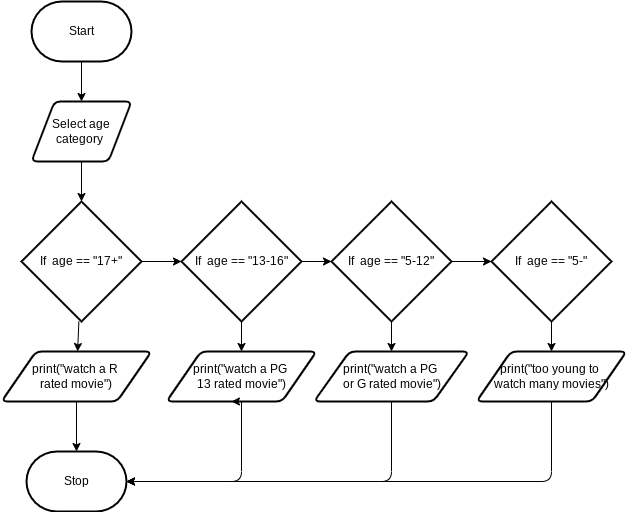

The diagram above was exported from draw.io. Its source (the exported page's mxGraphModel, read from the mxfile embedded in the PNG):
<mxGraphModel dx="1314" dy="741" grid="1" gridSize="10" guides="1" tooltips="1" connect="1" arrows="1" fold="1" page="1" pageScale="1" pageWidth="827" pageHeight="1169" math="0" shadow="0">
  <root>
    <mxCell id="0" />
    <mxCell id="1" parent="0" />
    <mxCell id="10" style="edgeStyle=none;html=1;" edge="1" parent="1" source="2" target="3">
      <mxGeometry relative="1" as="geometry" />
    </mxCell>
    <mxCell id="2" value="Start" style="strokeWidth=2;html=1;shape=mxgraph.flowchart.terminator;whiteSpace=wrap;" vertex="1" parent="1">
      <mxGeometry x="180" y="20" width="100" height="60" as="geometry" />
    </mxCell>
    <mxCell id="11" style="edgeStyle=none;html=1;entryX=0.5;entryY=0;entryDx=0;entryDy=0;entryPerimeter=0;" edge="1" parent="1" source="3" target="6">
      <mxGeometry relative="1" as="geometry" />
    </mxCell>
    <mxCell id="3" value="Select age category&amp;nbsp;" style="shape=parallelogram;html=1;strokeWidth=2;perimeter=parallelogramPerimeter;whiteSpace=wrap;rounded=1;arcSize=12;size=0.23;" vertex="1" parent="1">
      <mxGeometry x="180" y="120" width="100" height="60" as="geometry" />
    </mxCell>
    <mxCell id="12" style="edgeStyle=none;html=1;entryX=0;entryY=0.5;entryDx=0;entryDy=0;entryPerimeter=0;" edge="1" parent="1" source="6" target="7">
      <mxGeometry relative="1" as="geometry" />
    </mxCell>
    <mxCell id="18" style="edgeStyle=none;html=1;" edge="1" parent="1" source="6" target="17">
      <mxGeometry relative="1" as="geometry" />
    </mxCell>
    <mxCell id="6" value="If&amp;nbsp; age == &quot;17+&quot;" style="strokeWidth=2;html=1;shape=mxgraph.flowchart.decision;whiteSpace=wrap;" vertex="1" parent="1">
      <mxGeometry x="170" y="220" width="120" height="120" as="geometry" />
    </mxCell>
    <mxCell id="13" style="edgeStyle=none;html=1;entryX=0;entryY=0.5;entryDx=0;entryDy=0;entryPerimeter=0;" edge="1" parent="1" source="7" target="8">
      <mxGeometry relative="1" as="geometry" />
    </mxCell>
    <mxCell id="27" style="edgeStyle=none;html=1;" edge="1" parent="1" source="7" target="24">
      <mxGeometry relative="1" as="geometry" />
    </mxCell>
    <mxCell id="7" value="If&amp;nbsp; age == &quot;13-16&quot;" style="strokeWidth=2;html=1;shape=mxgraph.flowchart.decision;whiteSpace=wrap;" vertex="1" parent="1">
      <mxGeometry x="330" y="220" width="120" height="120" as="geometry" />
    </mxCell>
    <mxCell id="14" style="edgeStyle=none;html=1;" edge="1" parent="1" source="8">
      <mxGeometry relative="1" as="geometry">
        <mxPoint x="660" y="280" as="targetPoint" />
      </mxGeometry>
    </mxCell>
    <mxCell id="16" style="edgeStyle=none;html=1;" edge="1" parent="1" source="8">
      <mxGeometry relative="1" as="geometry">
        <mxPoint x="640" y="280" as="targetPoint" />
      </mxGeometry>
    </mxCell>
    <mxCell id="28" style="edgeStyle=none;html=1;" edge="1" parent="1" source="8" target="26">
      <mxGeometry relative="1" as="geometry" />
    </mxCell>
    <mxCell id="8" value="If&amp;nbsp; age == &quot;5-12&quot;" style="strokeWidth=2;html=1;shape=mxgraph.flowchart.decision;whiteSpace=wrap;" vertex="1" parent="1">
      <mxGeometry x="480" y="220" width="120" height="120" as="geometry" />
    </mxCell>
    <mxCell id="29" style="edgeStyle=none;html=1;" edge="1" parent="1" source="9" target="25">
      <mxGeometry relative="1" as="geometry" />
    </mxCell>
    <mxCell id="9" value="If&amp;nbsp; age == &quot;5-&quot;" style="strokeWidth=2;html=1;shape=mxgraph.flowchart.decision;whiteSpace=wrap;" vertex="1" parent="1">
      <mxGeometry x="640" y="220" width="120" height="120" as="geometry" />
    </mxCell>
    <mxCell id="32" style="edgeStyle=none;html=1;entryX=0.5;entryY=0;entryDx=0;entryDy=0;entryPerimeter=0;" edge="1" parent="1" source="17" target="31">
      <mxGeometry relative="1" as="geometry" />
    </mxCell>
    <mxCell id="17" value="print(&quot;watch a R &lt;br&gt;rated movie&quot;)" style="shape=parallelogram;html=1;strokeWidth=2;perimeter=parallelogramPerimeter;whiteSpace=wrap;rounded=1;arcSize=12;size=0.23;" vertex="1" parent="1">
      <mxGeometry x="150" y="370" width="150" height="50" as="geometry" />
    </mxCell>
    <mxCell id="34" style="edgeStyle=orthogonalEdgeStyle;html=1;entryX=1;entryY=0.5;entryDx=0;entryDy=0;entryPerimeter=0;" edge="1" parent="1" source="24" target="31">
      <mxGeometry relative="1" as="geometry">
        <Array as="points">
          <mxPoint x="390" y="500" />
        </Array>
      </mxGeometry>
    </mxCell>
    <mxCell id="24" value="print(&quot;watch a PG &lt;br&gt;13 rated movie&quot;)" style="shape=parallelogram;html=1;strokeWidth=2;perimeter=parallelogramPerimeter;whiteSpace=wrap;rounded=1;arcSize=12;size=0.23;" vertex="1" parent="1">
      <mxGeometry x="315" y="370" width="150" height="50" as="geometry" />
    </mxCell>
    <mxCell id="37" style="edgeStyle=orthogonalEdgeStyle;html=1;entryX=1;entryY=0.5;entryDx=0;entryDy=0;entryPerimeter=0;" edge="1" parent="1" source="25" target="31">
      <mxGeometry relative="1" as="geometry">
        <Array as="points">
          <mxPoint x="700" y="500" />
        </Array>
      </mxGeometry>
    </mxCell>
    <mxCell id="25" value="print(&quot;too young to &lt;br&gt;watch many movies&quot;)" style="shape=parallelogram;html=1;strokeWidth=2;perimeter=parallelogramPerimeter;whiteSpace=wrap;rounded=1;arcSize=12;size=0.23;" vertex="1" parent="1">
      <mxGeometry x="625" y="370" width="150" height="50" as="geometry" />
    </mxCell>
    <mxCell id="36" style="edgeStyle=orthogonalEdgeStyle;html=1;entryX=1;entryY=0.5;entryDx=0;entryDy=0;entryPerimeter=0;" edge="1" parent="1" source="26" target="31">
      <mxGeometry relative="1" as="geometry">
        <mxPoint x="290" y="500" as="targetPoint" />
        <Array as="points">
          <mxPoint x="540" y="500" />
        </Array>
      </mxGeometry>
    </mxCell>
    <mxCell id="26" value="print(&quot;watch a PG &lt;br&gt;or G rated movie&quot;)" style="shape=parallelogram;html=1;strokeWidth=2;perimeter=parallelogramPerimeter;whiteSpace=wrap;rounded=1;arcSize=12;size=0.23;" vertex="1" parent="1">
      <mxGeometry x="462.5" y="370" width="155" height="50" as="geometry" />
    </mxCell>
    <mxCell id="31" value="Stop" style="strokeWidth=2;html=1;shape=mxgraph.flowchart.terminator;whiteSpace=wrap;" vertex="1" parent="1">
      <mxGeometry x="175" y="470" width="100" height="60" as="geometry" />
    </mxCell>
    <mxCell id="33" style="edgeStyle=none;html=1;exitX=0.5;exitY=1;exitDx=0;exitDy=0;entryX=0.433;entryY=1;entryDx=0;entryDy=0;entryPerimeter=0;" edge="1" parent="1" source="24" target="24">
      <mxGeometry relative="1" as="geometry" />
    </mxCell>
  </root>
</mxGraphModel>